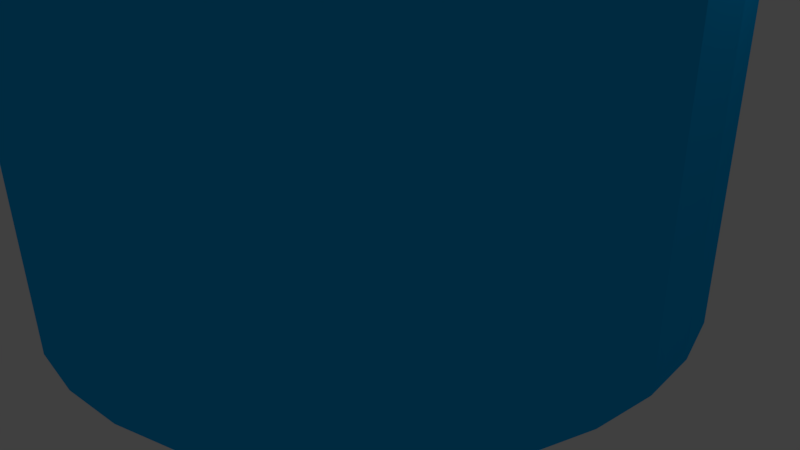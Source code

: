 # Source: Podium2st.blend  (saved by Blender 2.77.0; exported with 4.5.12 LTS)
import bpy
from mathutils import Matrix  # noqa: F401  (used for matrix-valued properties, if any)

bpy.ops.wm.read_factory_settings(use_empty=True)
scene = bpy.context.scene
scene.name = 'Scene'

# ---- collections
col_collection_1 = bpy.data.collections.new('Collection 1'); scene.collection.children.link(col_collection_1)

# ---- materials (node trees are filled in below, after node groups)
mat_material_001 = bpy.data.materials.new('Material.001')
mat_material_001.alpha_threshold = 0.0
mat_material_001.use_transparent_shadow = False
mat_material_001.diffuse_color = (0.0, 0.4529, 1.0, 1.0)
mat_material_001.roughness = 0.5
mat_material_002 = bpy.data.materials.new('Material.002')
mat_material_002.alpha_threshold = 0.0
mat_material_002.use_transparent_shadow = False
mat_material_002.diffuse_color = (0.01504, 1.0, 0.0, 1.0)
mat_material_002.roughness = 0.5

# ---- material node trees

# ---- world
world_world = bpy.data.worlds.new('World'); scene.world = world_world
world_world.color = (0.05088, 0.05088, 0.05088)
world_world.use_sun_shadow = False
world_world.sun_shadow_jitter_overblur = 0.0
world_world.cycles.sampling_method = 'MANUAL'

# ---- cameras
cam_camera = bpy.data.cameras.new('Camera')
cam_camera.clip_end = 100.0
cam_camera.lens = 35.0
cam_camera.sensor_width = 32.0
cam_camera.sensor_height = 18.0
cam_camera.ortho_scale = 7.314
cam_camera.dof.focus_distance = 0.0
cam_camera.dof.aperture_fstop = 128.0

# ---- lights
light_lamp = bpy.data.lights.new('Lamp', 'POINT')
light_lamp.transmission_factor = 0.0
light_lamp.cutoff_distance = 30.0
light_lamp.energy = 100.0
light_lamp.shadow_buffer_clip_start = 1.001
light_lamp.shadow_soft_size = 0.1
light_lamp.shadow_maximum_resolution = 0.006
light_lamp.use_absolute_resolution = True

# ---- meshes
me_circle = bpy.data.meshes.new('Circle')
me_circle.from_pydata([(3.661e-07, 4.083, -0.006196), (-0.7965, 4.004, -0.006196), (-1.562, 3.772, -0.006196), (-2.268, 3.395, -0.006196), (-2.887, 2.887, -0.006196), (-3.395, 2.268, -0.006196), (-3.772, 1.562, -0.006196), (-4.004, 0.7965, -0.006196), (-4.083, -5.703e-07, -0.006196), (-4.004, -0.7965, -0.006196), (-3.772, -1.562, -0.006196), (-3.395, -2.268, -0.006196), (-2.887, -2.887, -0.006196), (-2.268, -3.395, -0.006196), (-1.562, -3.772, -0.006196), (-0.7965, -4.004, -0.006196), (1.696e-06, -4.083, -0.006196), (0.7965, -4.004, -0.006196), (1.562, -3.772, -0.006196), (2.268, -3.395, -0.006196), (2.887, -2.887, -0.006196), (3.395, -2.268, -0.006196), (3.772, -1.562, -0.006196), (4.004, -0.7965, -0.006196), (4.083, 3.064e-06, -0.006196), (4.004, 0.7965, -0.006196), (3.772, 1.562, -0.006196), (3.395, 2.268, -0.006196), (2.887, 2.887, -0.006196), (2.268, 3.395, -0.006196), (1.562, 3.772, -0.006196), (0.7965, 4.004, -0.006196), (3.661e-07, 4.083, 7.166), (-0.7965, 4.004, 7.166), (-1.562, 3.772, 7.166), (-2.268, 3.395, 7.166), (-2.887, 2.887, 7.166), (-3.395, 2.268, 7.166), (-3.772, 1.562, 7.166), (-4.004, 0.7965, 7.166), (-4.083, -5.703e-07, 7.166), (-4.004, -0.7965, 7.166), (-3.772, -1.562, 7.166), (-3.395, -2.268, 7.166), (-2.887, -2.887, 7.166), (-2.268, -3.395, 7.166), (-1.562, -3.772, 7.166), (-0.7965, -4.004, 7.166), (1.696e-06, -4.083, 7.166), (0.7965, -4.004, 7.166), (1.562, -3.772, 7.166), (2.268, -3.395, 7.166), (2.887, -2.887, 7.166), (3.395, -2.268, 7.166), (3.772, -1.562, 7.166), (4.004, -0.7965, 7.166), (4.083, 3.064e-06, 7.166), (4.004, 0.7965, 7.166), (3.772, 1.562, 7.166), (3.395, 2.268, 7.166), (2.887, 2.887, 7.166), (2.268, 3.395, 7.166), (1.562, 3.772, 7.166), (0.7965, 4.004, 7.166), (4.172e-07, 3.757, 8.316), (-0.733, 3.685, 8.316), (-1.438, 3.471, 8.316), (-2.088, 3.124, 8.316), (-2.657, 2.657, 8.316), (-3.124, 2.088, 8.316), (-3.471, 1.438, 8.316), (-3.685, 0.733, 8.316), (-3.757, -4.128e-07, 8.316), (-3.685, -0.733, 8.316), (-3.471, -1.438, 8.316), (-3.124, -2.088, 8.316), (-2.657, -2.657, 8.316), (-2.088, -3.124, 8.316), (-1.438, -3.471, 8.316), (-0.733, -3.685, 8.316), (1.641e-06, -3.757, 8.316), (0.733, -3.685, 8.316), (1.438, -3.471, 8.316), (2.088, -3.124, 8.316), (2.657, -2.657, 8.316), (3.124, -2.088, 8.316), (3.471, -1.438, 8.316), (3.685, -0.733, 8.316), (3.757, 2.932e-06, 8.316), (3.685, 0.733, 8.316), (3.471, 1.438, 8.316), (3.124, 2.088, 8.316), (2.657, 2.657, 8.316), (2.088, 3.124, 8.316), (1.438, 3.471, 8.316), (0.733, 3.685, 8.316)], [], [(0, 31, 63, 32), (26, 25, 57, 58), (17, 16, 48, 49), (8, 7, 39, 40), (11, 10, 42, 43), (2, 1, 33, 34), (30, 29, 61, 62), (21, 20, 52, 53), (12, 11, 43, 44), (15, 14, 46, 47), (6, 5, 37, 38), (16, 15, 47, 48), (25, 24, 56, 57), (10, 9, 41, 42), (1, 0, 32, 33), (19, 18, 50, 51), (29, 28, 60, 61), (20, 19, 51, 52), (5, 4, 36, 37), (23, 22, 54, 55), (14, 13, 45, 46), (24, 23, 55, 56), (9, 8, 40, 41), (27, 26, 58, 59), (18, 17, 49, 50), (3, 2, 34, 35), (28, 27, 59, 60), (31, 30, 62, 63), (4, 3, 35, 36), (22, 21, 53, 54), (13, 12, 44, 45), (7, 6, 38, 39), (56, 55, 87, 88), (50, 49, 81, 82), (41, 40, 72, 73), (59, 58, 90, 91), (35, 34, 66, 67), (60, 59, 91, 92), (63, 62, 94, 95), (45, 44, 76, 77), (36, 35, 67, 68), (54, 53, 85, 86), (39, 38, 70, 71), (32, 63, 95, 64), (49, 48, 80, 81), (40, 39, 71, 72), (58, 57, 89, 90), (43, 42, 74, 75), (34, 33, 65, 66), (62, 61, 93, 94), (44, 43, 75, 76), (53, 52, 84, 85), (38, 37, 69, 70), (47, 46, 78, 79), (57, 56, 88, 89), (48, 47, 79, 80), (33, 32, 64, 65), (51, 50, 82, 83), (42, 41, 73, 74), (61, 60, 92, 93), (52, 51, 83, 84), (55, 54, 86, 87), (46, 45, 77, 78), (37, 36, 68, 69), (65, 64, 95, 94, 93, 92, 91, 90, 89, 88, 87, 86, 85, 84, 83, 82, 81, 80, 79, 78, 77, 76, 75, 74, 73, 72, 71, 70, 69, 68, 67, 66), (1, 2, 3, 4, 5, 6, 7, 8, 9, 10, 11, 12, 13, 14, 15, 16, 17, 18, 19, 20, 21, 22, 23, 24, 25, 26, 27, 28, 29, 30, 31, 0)])
me_circle.polygons.foreach_set('material_index', [0, 0, 0, 0, 0, 0, 0, 0, 0, 0, 0, 0, 0, 0, 0, 0, 0, 0, 0, 0, 0, 0, 0, 0, 0, 0, 0, 0, 0, 0, 0, 0, 0, 0, 0, 0, 0, 0, 0, 0, 0, 0, 0, 0, 0, 0, 0, 0, 0, 0, 0, 0, 0, 0, 0, 0, 0, 0, 0, 0, 0, 0, 0, 0, 1, 0])
me_circle.materials.append(mat_material_001)
me_circle.materials.append(mat_material_002)
me_circle.use_remesh_preserve_volume = False
me_circle.use_remesh_preserve_attributes = False
me_circle.use_mirror_vertex_groups = False
me_circle.update()

# ---- objects
ob_circle = bpy.data.objects.new('Circle', me_circle)
ob_lamp = bpy.data.objects.new('Lamp', light_lamp)
ob_camera = bpy.data.objects.new('Camera', cam_camera)

# ---- transforms, parenting, visibility, modifiers, constraints
ob_circle.location = (0.0, 0.0, 0.0)
ob_circle.lineart.crease_threshold = 0.0
ob_lamp.location = (4.076, 1.005, 5.904)
ob_lamp.rotation_euler = (0.6503, 0.05522, 1.866)
ob_lamp.lock_rotations_4d = False
ob_lamp.empty_display_type = 'ARROWS'
ob_lamp.color = (0.0, 0.0, 0.0, 0.0)
ob_lamp.lineart.crease_threshold = 0.0
ob_camera.location = (7.481, -6.508, 5.344)
ob_camera.rotation_euler = (1.109, 0.01082, 0.8149)
ob_camera.lock_rotations_4d = False
ob_camera.empty_display_type = 'ARROWS'
ob_camera.color = (0.0, 0.0, 0.0, 0.0)
ob_camera.display_type = 'WIRE'
ob_camera.lineart.crease_threshold = 0.0

# ---- collection membership
col_collection_1.objects.link(ob_circle)
col_collection_1.objects.link(ob_lamp)
col_collection_1.objects.link(ob_camera)

# ---- scene / render settings (as saved in the file)
scene.camera = ob_camera
scene.frame_start = 1; scene.frame_end = 250; scene.frame_set(1)
scene.render.engine = 'BLENDER_EEVEE_NEXT'
scene.render.resolution_percentage = 50
scene.render.dither_intensity = 0.0
scene.cycles.use_denoising = False
scene.cycles.samples = 128
scene.cycles.sampling_pattern = 'TABULATED_SOBOL'
scene.cycles.light_sampling_threshold = 0.0
scene.cycles.use_adaptive_sampling = False
scene.cycles.use_light_tree = False
scene.cycles.blur_glossy = 0.0
scene.cycles.sample_clamp_indirect = 0.0
scene.view_settings.view_transform = 'Standard'
bpy.context.view_layer.update()
